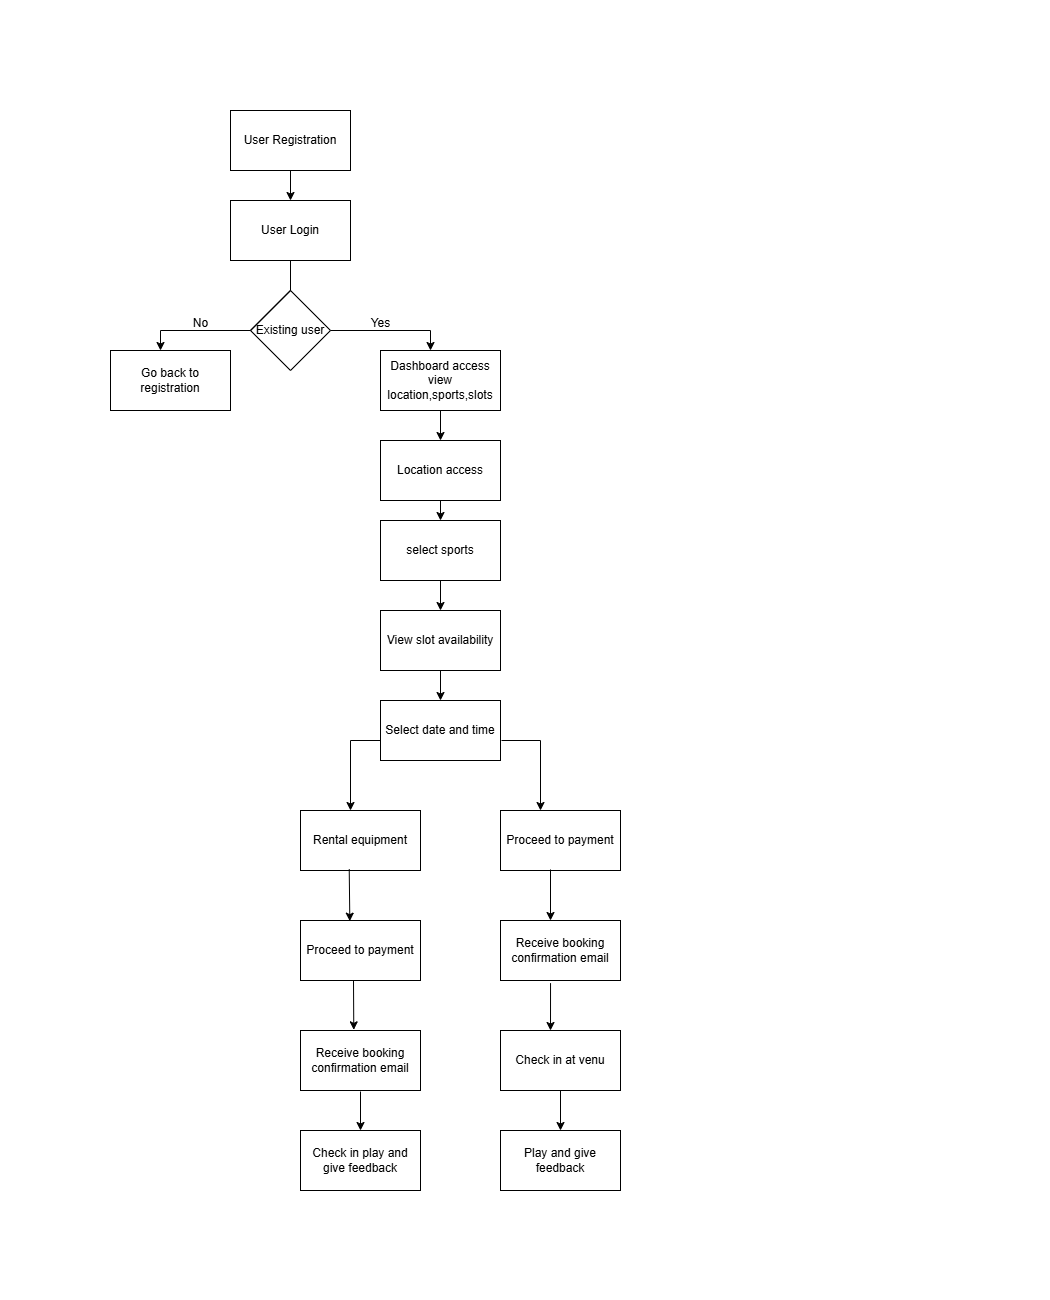

The diagram above was exported from draw.io. Its source (the exported page's mxGraphModel, read from the mxfile embedded in the PNG):
<mxGraphModel dx="756" dy="400" grid="1" gridSize="10" guides="1" tooltips="1" connect="1" arrows="1" fold="1" page="1" pageScale="1" pageWidth="850" pageHeight="1100" math="0" shadow="0">
  <root>
    <mxCell id="0" />
    <mxCell id="1" parent="0" />
    <mxCell id="YavmB_mKp97SFitS2pxt-1" value="User Registration" style="rounded=0;whiteSpace=wrap;html=1;" vertex="1" parent="1">
      <mxGeometry x="130" y="10" width="120" height="60" as="geometry" />
    </mxCell>
    <mxCell id="YavmB_mKp97SFitS2pxt-2" value="User Login" style="rounded=0;whiteSpace=wrap;html=1;" vertex="1" parent="1">
      <mxGeometry x="130" y="100" width="120" height="60" as="geometry" />
    </mxCell>
    <mxCell id="YavmB_mKp97SFitS2pxt-3" value="Dashboard access view location,sports,slots" style="rounded=0;whiteSpace=wrap;html=1;" vertex="1" parent="1">
      <mxGeometry x="280" y="250" width="120" height="60" as="geometry" />
    </mxCell>
    <mxCell id="YavmB_mKp97SFitS2pxt-4" value="Location access" style="rounded=0;whiteSpace=wrap;html=1;" vertex="1" parent="1">
      <mxGeometry x="280" y="340" width="120" height="60" as="geometry" />
    </mxCell>
    <mxCell id="YavmB_mKp97SFitS2pxt-5" value="View slot availability" style="rounded=0;whiteSpace=wrap;html=1;" vertex="1" parent="1">
      <mxGeometry x="280" y="510" width="120" height="60" as="geometry" />
    </mxCell>
    <mxCell id="YavmB_mKp97SFitS2pxt-6" value="Select date and time" style="rounded=0;whiteSpace=wrap;html=1;" vertex="1" parent="1">
      <mxGeometry x="280" y="600" width="120" height="60" as="geometry" />
    </mxCell>
    <mxCell id="YavmB_mKp97SFitS2pxt-7" value="Rental equipment" style="rounded=0;whiteSpace=wrap;html=1;" vertex="1" parent="1">
      <mxGeometry x="200" y="710" width="120" height="60" as="geometry" />
    </mxCell>
    <mxCell id="YavmB_mKp97SFitS2pxt-8" value="Proceed to payment" style="rounded=0;whiteSpace=wrap;html=1;" vertex="1" parent="1">
      <mxGeometry x="400" y="710" width="120" height="60" as="geometry" />
    </mxCell>
    <mxCell id="YavmB_mKp97SFitS2pxt-9" value="Receive booking confirmation email" style="rounded=0;whiteSpace=wrap;html=1;" vertex="1" parent="1">
      <mxGeometry x="400" y="820" width="120" height="60" as="geometry" />
    </mxCell>
    <mxCell id="YavmB_mKp97SFitS2pxt-10" value="Check in at venu" style="rounded=0;whiteSpace=wrap;html=1;" vertex="1" parent="1">
      <mxGeometry x="400" y="930" width="120" height="60" as="geometry" />
    </mxCell>
    <mxCell id="YavmB_mKp97SFitS2pxt-11" value="Play and give feedback" style="rounded=0;whiteSpace=wrap;html=1;" vertex="1" parent="1">
      <mxGeometry x="400" y="1030" width="120" height="60" as="geometry" />
    </mxCell>
    <mxCell id="YavmB_mKp97SFitS2pxt-12" value="Proceed to payment" style="rounded=0;whiteSpace=wrap;html=1;" vertex="1" parent="1">
      <mxGeometry x="200" y="820" width="120" height="60" as="geometry" />
    </mxCell>
    <mxCell id="YavmB_mKp97SFitS2pxt-13" value="Receive booking confirmation email" style="rounded=0;whiteSpace=wrap;html=1;" vertex="1" parent="1">
      <mxGeometry x="200" y="930" width="120" height="60" as="geometry" />
    </mxCell>
    <mxCell id="YavmB_mKp97SFitS2pxt-14" value="Check in play and give feedback" style="rounded=0;whiteSpace=wrap;html=1;" vertex="1" parent="1">
      <mxGeometry x="200" y="1030" width="120" height="60" as="geometry" />
    </mxCell>
    <mxCell id="YavmB_mKp97SFitS2pxt-16" value="" style="endArrow=classic;html=1;rounded=0;entryX=0.5;entryY=0;entryDx=0;entryDy=0;exitX=0.5;exitY=1;exitDx=0;exitDy=0;" edge="1" parent="1" source="YavmB_mKp97SFitS2pxt-1" target="YavmB_mKp97SFitS2pxt-2">
      <mxGeometry width="50" height="50" relative="1" as="geometry">
        <mxPoint x="330" y="140" as="sourcePoint" />
        <mxPoint x="330" y="190" as="targetPoint" />
      </mxGeometry>
    </mxCell>
    <mxCell id="YavmB_mKp97SFitS2pxt-17" value="" style="endArrow=classic;html=1;rounded=0;" edge="1" parent="1" source="YavmB_mKp97SFitS2pxt-3">
      <mxGeometry width="50" height="50" relative="1" as="geometry">
        <mxPoint x="330" y="350" as="sourcePoint" />
        <mxPoint x="340" y="340" as="targetPoint" />
      </mxGeometry>
    </mxCell>
    <mxCell id="YavmB_mKp97SFitS2pxt-19" value="" style="endArrow=classic;html=1;rounded=0;exitX=0.5;exitY=1;exitDx=0;exitDy=0;entryX=0.5;entryY=0;entryDx=0;entryDy=0;" edge="1" parent="1" source="YavmB_mKp97SFitS2pxt-5" target="YavmB_mKp97SFitS2pxt-6">
      <mxGeometry width="50" height="50" relative="1" as="geometry">
        <mxPoint x="330" y="580" as="sourcePoint" />
        <mxPoint x="330" y="600" as="targetPoint" />
      </mxGeometry>
    </mxCell>
    <mxCell id="YavmB_mKp97SFitS2pxt-20" value="" style="endArrow=classic;html=1;rounded=0;entryX=0.411;entryY=0.011;entryDx=0;entryDy=0;exitX=0.406;exitY=0.978;exitDx=0;exitDy=0;exitPerimeter=0;entryPerimeter=0;" edge="1" parent="1" source="YavmB_mKp97SFitS2pxt-7" target="YavmB_mKp97SFitS2pxt-12">
      <mxGeometry width="50" height="50" relative="1" as="geometry">
        <mxPoint x="240" y="790" as="sourcePoint" />
        <mxPoint x="240" y="840" as="targetPoint" />
      </mxGeometry>
    </mxCell>
    <mxCell id="YavmB_mKp97SFitS2pxt-21" value="" style="endArrow=classic;html=1;rounded=0;entryX=0.444;entryY=-0.011;entryDx=0;entryDy=0;entryPerimeter=0;" edge="1" parent="1" target="YavmB_mKp97SFitS2pxt-13">
      <mxGeometry width="50" height="50" relative="1" as="geometry">
        <mxPoint x="253" y="880" as="sourcePoint" />
        <mxPoint x="240" y="940" as="targetPoint" />
      </mxGeometry>
    </mxCell>
    <mxCell id="YavmB_mKp97SFitS2pxt-22" value="" style="endArrow=classic;html=1;rounded=0;" edge="1" parent="1" target="YavmB_mKp97SFitS2pxt-14">
      <mxGeometry width="50" height="50" relative="1" as="geometry">
        <mxPoint x="260" y="991" as="sourcePoint" />
        <mxPoint x="230" y="1070" as="targetPoint" />
        <Array as="points" />
      </mxGeometry>
    </mxCell>
    <mxCell id="YavmB_mKp97SFitS2pxt-23" value="" style="endArrow=classic;html=1;rounded=0;" edge="1" parent="1">
      <mxGeometry width="50" height="50" relative="1" as="geometry">
        <mxPoint x="450" y="769" as="sourcePoint" />
        <mxPoint x="450" y="820" as="targetPoint" />
      </mxGeometry>
    </mxCell>
    <mxCell id="YavmB_mKp97SFitS2pxt-24" value="" style="endArrow=classic;html=1;rounded=0;exitX=0.417;exitY=1.044;exitDx=0;exitDy=0;exitPerimeter=0;" edge="1" parent="1" source="YavmB_mKp97SFitS2pxt-9">
      <mxGeometry width="50" height="50" relative="1" as="geometry">
        <mxPoint x="450" y="900" as="sourcePoint" />
        <mxPoint x="450" y="930" as="targetPoint" />
      </mxGeometry>
    </mxCell>
    <mxCell id="YavmB_mKp97SFitS2pxt-25" value="" style="endArrow=classic;html=1;rounded=0;exitX=0.5;exitY=1;exitDx=0;exitDy=0;" edge="1" parent="1" source="YavmB_mKp97SFitS2pxt-10">
      <mxGeometry width="50" height="50" relative="1" as="geometry">
        <mxPoint x="440" y="1000" as="sourcePoint" />
        <mxPoint x="460" y="1030" as="targetPoint" />
      </mxGeometry>
    </mxCell>
    <mxCell id="YavmB_mKp97SFitS2pxt-27" value="" style="endArrow=classic;html=1;rounded=0;" edge="1" parent="1">
      <mxGeometry width="50" height="50" relative="1" as="geometry">
        <mxPoint x="250" y="640" as="sourcePoint" />
        <mxPoint x="250" y="710" as="targetPoint" />
      </mxGeometry>
    </mxCell>
    <mxCell id="YavmB_mKp97SFitS2pxt-28" value="" style="endArrow=classic;html=1;rounded=0;entryX=0.5;entryY=0;entryDx=0;entryDy=0;" edge="1" parent="1">
      <mxGeometry width="50" height="50" relative="1" as="geometry">
        <mxPoint x="440" y="640" as="sourcePoint" />
        <mxPoint x="440" y="710" as="targetPoint" />
      </mxGeometry>
    </mxCell>
    <mxCell id="YavmB_mKp97SFitS2pxt-29" value="" style="endArrow=none;html=1;rounded=0;" edge="1" parent="1">
      <mxGeometry width="50" height="50" relative="1" as="geometry">
        <mxPoint x="280" y="640" as="sourcePoint" />
        <mxPoint x="250" y="640" as="targetPoint" />
      </mxGeometry>
    </mxCell>
    <mxCell id="YavmB_mKp97SFitS2pxt-31" value="" style="endArrow=none;html=1;rounded=0;" edge="1" parent="1">
      <mxGeometry width="50" height="50" relative="1" as="geometry">
        <mxPoint x="440" y="640" as="sourcePoint" />
        <mxPoint x="401" y="640" as="targetPoint" />
      </mxGeometry>
    </mxCell>
    <mxCell id="YavmB_mKp97SFitS2pxt-32" value="select sports" style="rounded=0;whiteSpace=wrap;html=1;" vertex="1" parent="1">
      <mxGeometry x="280" y="420" width="120" height="60" as="geometry" />
    </mxCell>
    <mxCell id="YavmB_mKp97SFitS2pxt-33" value="" style="endArrow=classic;html=1;rounded=0;exitX=0.5;exitY=1;exitDx=0;exitDy=0;entryX=0.5;entryY=0;entryDx=0;entryDy=0;" edge="1" parent="1" source="YavmB_mKp97SFitS2pxt-4" target="YavmB_mKp97SFitS2pxt-32">
      <mxGeometry width="50" height="50" relative="1" as="geometry">
        <mxPoint x="330" y="410" as="sourcePoint" />
        <mxPoint x="330" y="440" as="targetPoint" />
      </mxGeometry>
    </mxCell>
    <mxCell id="YavmB_mKp97SFitS2pxt-34" value="" style="endArrow=classic;html=1;rounded=0;exitX=0.5;exitY=1;exitDx=0;exitDy=0;entryX=0.5;entryY=0;entryDx=0;entryDy=0;" edge="1" parent="1" source="YavmB_mKp97SFitS2pxt-32" target="YavmB_mKp97SFitS2pxt-5">
      <mxGeometry width="50" height="50" relative="1" as="geometry">
        <mxPoint x="330" y="490" as="sourcePoint" />
        <mxPoint x="330" y="520" as="targetPoint" />
      </mxGeometry>
    </mxCell>
    <mxCell id="YavmB_mKp97SFitS2pxt-37" style="edgeStyle=orthogonalEdgeStyle;rounded=0;orthogonalLoop=1;jettySize=auto;html=1;exitX=0.5;exitY=1;exitDx=0;exitDy=0;" edge="1" parent="1">
      <mxGeometry relative="1" as="geometry">
        <mxPoint x="180" y="270" as="sourcePoint" />
        <mxPoint x="180" y="270" as="targetPoint" />
      </mxGeometry>
    </mxCell>
    <mxCell id="YavmB_mKp97SFitS2pxt-44" style="edgeStyle=orthogonalEdgeStyle;rounded=0;orthogonalLoop=1;jettySize=auto;html=1;exitX=0.5;exitY=1;exitDx=0;exitDy=0;" edge="1" parent="1">
      <mxGeometry relative="1" as="geometry">
        <mxPoint x="180" y="270" as="sourcePoint" />
        <mxPoint x="180" y="270" as="targetPoint" />
      </mxGeometry>
    </mxCell>
    <mxCell id="YavmB_mKp97SFitS2pxt-45" value="Existing user" style="rhombus;whiteSpace=wrap;html=1;" vertex="1" parent="1">
      <mxGeometry x="150" y="190" width="80" height="80" as="geometry" />
    </mxCell>
    <mxCell id="YavmB_mKp97SFitS2pxt-47" value="" style="endArrow=none;html=1;rounded=0;" edge="1" parent="1">
      <mxGeometry width="50" height="50" relative="1" as="geometry">
        <mxPoint x="240" y="290" as="sourcePoint" />
        <mxPoint x="240" y="290" as="targetPoint" />
      </mxGeometry>
    </mxCell>
    <mxCell id="YavmB_mKp97SFitS2pxt-49" value="" style="endArrow=none;html=1;rounded=0;exitX=0;exitY=0.5;exitDx=0;exitDy=0;" edge="1" parent="1" source="YavmB_mKp97SFitS2pxt-45">
      <mxGeometry width="50" height="50" relative="1" as="geometry">
        <mxPoint x="240" y="190" as="sourcePoint" />
        <mxPoint x="190" y="190" as="targetPoint" />
      </mxGeometry>
    </mxCell>
    <mxCell id="YavmB_mKp97SFitS2pxt-50" value="" style="endArrow=none;html=1;rounded=0;entryX=0.5;entryY=1;entryDx=0;entryDy=0;" edge="1" parent="1" target="YavmB_mKp97SFitS2pxt-2">
      <mxGeometry width="50" height="50" relative="1" as="geometry">
        <mxPoint x="190" y="190" as="sourcePoint" />
        <mxPoint x="290" y="240" as="targetPoint" />
      </mxGeometry>
    </mxCell>
    <mxCell id="YavmB_mKp97SFitS2pxt-55" value="" style="endArrow=none;html=1;rounded=0;exitX=1;exitY=0.5;exitDx=0;exitDy=0;" edge="1" parent="1" source="YavmB_mKp97SFitS2pxt-45">
      <mxGeometry width="50" height="50" relative="1" as="geometry">
        <mxPoint x="240" y="280" as="sourcePoint" />
        <mxPoint x="330" y="230" as="targetPoint" />
      </mxGeometry>
    </mxCell>
    <mxCell id="YavmB_mKp97SFitS2pxt-56" value="" style="endArrow=classic;html=1;rounded=0;" edge="1" parent="1">
      <mxGeometry width="50" height="50" relative="1" as="geometry">
        <mxPoint x="330" y="230" as="sourcePoint" />
        <mxPoint x="330" y="250" as="targetPoint" />
      </mxGeometry>
    </mxCell>
    <mxCell id="YavmB_mKp97SFitS2pxt-57" value="Yes" style="text;html=1;align=center;verticalAlign=middle;resizable=0;points=[];autosize=1;strokeColor=none;fillColor=none;" vertex="1" parent="1">
      <mxGeometry x="260" y="208" width="40" height="30" as="geometry" />
    </mxCell>
    <mxCell id="YavmB_mKp97SFitS2pxt-58" value="" style="endArrow=none;html=1;rounded=0;entryX=0;entryY=0.5;entryDx=0;entryDy=0;" edge="1" parent="1" target="YavmB_mKp97SFitS2pxt-45">
      <mxGeometry width="50" height="50" relative="1" as="geometry">
        <mxPoint x="60" y="230" as="sourcePoint" />
        <mxPoint x="170" y="230" as="targetPoint" />
      </mxGeometry>
    </mxCell>
    <mxCell id="YavmB_mKp97SFitS2pxt-60" value="" style="endArrow=classic;html=1;rounded=0;" edge="1" parent="1">
      <mxGeometry width="50" height="50" relative="1" as="geometry">
        <mxPoint x="60" y="230" as="sourcePoint" />
        <mxPoint x="60" y="250" as="targetPoint" />
      </mxGeometry>
    </mxCell>
    <mxCell id="YavmB_mKp97SFitS2pxt-61" value="No" style="text;html=1;align=center;verticalAlign=middle;resizable=0;points=[];autosize=1;strokeColor=none;fillColor=none;" vertex="1" parent="1">
      <mxGeometry x="80" y="208" width="40" height="30" as="geometry" />
    </mxCell>
    <mxCell id="YavmB_mKp97SFitS2pxt-62" value="Go back to registration" style="rounded=0;whiteSpace=wrap;html=1;" vertex="1" parent="1">
      <mxGeometry x="10" y="250" width="120" height="60" as="geometry" />
    </mxCell>
  </root>
</mxGraphModel>